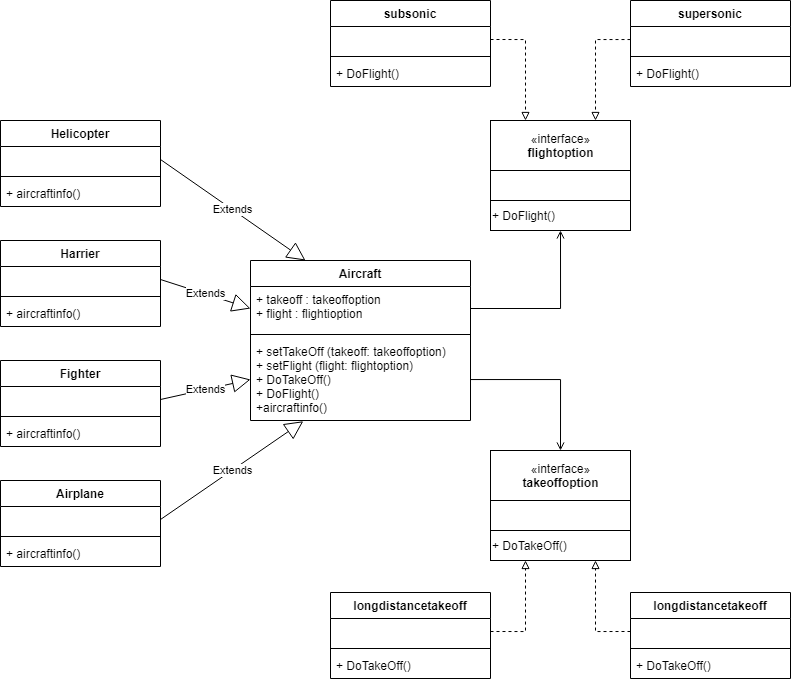

The diagram above was exported from draw.io. Its source (the exported page's mxGraphModel, read from the mxfile embedded in the PNG):
<mxGraphModel dx="1021" dy="1736" grid="1" gridSize="10" guides="1" tooltips="1" connect="1" arrows="1" fold="1" page="1" pageScale="1" pageWidth="827" pageHeight="1169" math="0" shadow="0">
  <root>
    <mxCell id="WIyWlLk6GJQsqaUBKTNV-0" />
    <mxCell id="WIyWlLk6GJQsqaUBKTNV-1" parent="WIyWlLk6GJQsqaUBKTNV-0" />
    <mxCell id="FvRW7JveO6giF2yo-py8-12" value="Aircraft&#10;" style="swimlane;fontStyle=1;align=center;verticalAlign=top;childLayout=stackLayout;horizontal=1;startSize=26;horizontalStack=0;resizeParent=1;resizeParentMax=0;resizeLast=0;collapsible=1;marginBottom=0;" parent="WIyWlLk6GJQsqaUBKTNV-1" vertex="1">
      <mxGeometry x="280" y="210" width="220" height="160" as="geometry" />
    </mxCell>
    <mxCell id="FvRW7JveO6giF2yo-py8-13" value="+ takeoff : takeoffoption&#10;+ flight : flightioption" style="text;strokeColor=none;fillColor=none;align=left;verticalAlign=top;spacingLeft=4;spacingRight=4;overflow=hidden;rotatable=0;points=[[0,0.5],[1,0.5]];portConstraint=eastwest;" parent="FvRW7JveO6giF2yo-py8-12" vertex="1">
      <mxGeometry y="26" width="220" height="44" as="geometry" />
    </mxCell>
    <mxCell id="FvRW7JveO6giF2yo-py8-14" value="" style="line;strokeWidth=1;fillColor=none;align=left;verticalAlign=middle;spacingTop=-1;spacingLeft=3;spacingRight=3;rotatable=0;labelPosition=right;points=[];portConstraint=eastwest;" parent="FvRW7JveO6giF2yo-py8-12" vertex="1">
      <mxGeometry y="70" width="220" height="8" as="geometry" />
    </mxCell>
    <mxCell id="FvRW7JveO6giF2yo-py8-15" value="+ setTakeOff (takeoff: takeoffoption)&#10;+ setFlight (flight: flightoption)&#10;+ DoTakeOff()&#10;+ DoFlight()&#10;+aircraftinfo()" style="text;strokeColor=none;fillColor=none;align=left;verticalAlign=top;spacingLeft=4;spacingRight=4;overflow=hidden;rotatable=0;points=[[0,0.5],[1,0.5]];portConstraint=eastwest;" parent="FvRW7JveO6giF2yo-py8-12" vertex="1">
      <mxGeometry y="78" width="220" height="82" as="geometry" />
    </mxCell>
    <mxCell id="_jy-EwgK7E6Ygc2RY4PV-11" value="«interface»&lt;br&gt;&lt;b&gt;takeoffoption&lt;/b&gt;" style="html=1;" vertex="1" parent="WIyWlLk6GJQsqaUBKTNV-1">
      <mxGeometry x="520" y="400" width="140" height="50" as="geometry" />
    </mxCell>
    <mxCell id="_jy-EwgK7E6Ygc2RY4PV-13" value="+ DoTakeOff()" style="html=1;align=left;" vertex="1" parent="WIyWlLk6GJQsqaUBKTNV-1">
      <mxGeometry x="520" y="480" width="140" height="30" as="geometry" />
    </mxCell>
    <mxCell id="_jy-EwgK7E6Ygc2RY4PV-14" value="" style="html=1;align=left;" vertex="1" parent="WIyWlLk6GJQsqaUBKTNV-1">
      <mxGeometry x="520" y="450" width="140" height="30" as="geometry" />
    </mxCell>
    <mxCell id="_jy-EwgK7E6Ygc2RY4PV-17" style="edgeStyle=orthogonalEdgeStyle;rounded=0;orthogonalLoop=1;jettySize=auto;html=1;entryX=0.5;entryY=0;entryDx=0;entryDy=0;endArrow=open;endFill=0;strokeColor=#000000;" edge="1" parent="WIyWlLk6GJQsqaUBKTNV-1" source="FvRW7JveO6giF2yo-py8-15" target="_jy-EwgK7E6Ygc2RY4PV-11">
      <mxGeometry relative="1" as="geometry" />
    </mxCell>
    <mxCell id="_jy-EwgK7E6Ygc2RY4PV-22" value="longdistancetakeoff" style="swimlane;fontStyle=1;align=center;verticalAlign=top;childLayout=stackLayout;horizontal=1;startSize=26;horizontalStack=0;resizeParent=1;resizeParentMax=0;resizeLast=0;collapsible=1;marginBottom=0;" vertex="1" parent="WIyWlLk6GJQsqaUBKTNV-1">
      <mxGeometry x="660" y="542" width="160" height="86" as="geometry" />
    </mxCell>
    <mxCell id="_jy-EwgK7E6Ygc2RY4PV-23" value=" " style="text;strokeColor=none;fillColor=none;align=left;verticalAlign=top;spacingLeft=4;spacingRight=4;overflow=hidden;rotatable=0;points=[[0,0.5],[1,0.5]];portConstraint=eastwest;" vertex="1" parent="_jy-EwgK7E6Ygc2RY4PV-22">
      <mxGeometry y="26" width="160" height="26" as="geometry" />
    </mxCell>
    <mxCell id="_jy-EwgK7E6Ygc2RY4PV-24" value="" style="line;strokeWidth=1;fillColor=none;align=left;verticalAlign=middle;spacingTop=-1;spacingLeft=3;spacingRight=3;rotatable=0;labelPosition=right;points=[];portConstraint=eastwest;" vertex="1" parent="_jy-EwgK7E6Ygc2RY4PV-22">
      <mxGeometry y="52" width="160" height="8" as="geometry" />
    </mxCell>
    <mxCell id="_jy-EwgK7E6Ygc2RY4PV-25" value="+ DoTakeOff()" style="text;strokeColor=none;fillColor=none;align=left;verticalAlign=top;spacingLeft=4;spacingRight=4;overflow=hidden;rotatable=0;points=[[0,0.5],[1,0.5]];portConstraint=eastwest;" vertex="1" parent="_jy-EwgK7E6Ygc2RY4PV-22">
      <mxGeometry y="60" width="160" height="26" as="geometry" />
    </mxCell>
    <mxCell id="_jy-EwgK7E6Ygc2RY4PV-26" value="longdistancetakeoff" style="swimlane;fontStyle=1;align=center;verticalAlign=top;childLayout=stackLayout;horizontal=1;startSize=26;horizontalStack=0;resizeParent=1;resizeParentMax=0;resizeLast=0;collapsible=1;marginBottom=0;" vertex="1" parent="WIyWlLk6GJQsqaUBKTNV-1">
      <mxGeometry x="360" y="542" width="160" height="86" as="geometry" />
    </mxCell>
    <mxCell id="_jy-EwgK7E6Ygc2RY4PV-27" value=" " style="text;strokeColor=none;fillColor=none;align=left;verticalAlign=top;spacingLeft=4;spacingRight=4;overflow=hidden;rotatable=0;points=[[0,0.5],[1,0.5]];portConstraint=eastwest;" vertex="1" parent="_jy-EwgK7E6Ygc2RY4PV-26">
      <mxGeometry y="26" width="160" height="26" as="geometry" />
    </mxCell>
    <mxCell id="_jy-EwgK7E6Ygc2RY4PV-28" value="" style="line;strokeWidth=1;fillColor=none;align=left;verticalAlign=middle;spacingTop=-1;spacingLeft=3;spacingRight=3;rotatable=0;labelPosition=right;points=[];portConstraint=eastwest;" vertex="1" parent="_jy-EwgK7E6Ygc2RY4PV-26">
      <mxGeometry y="52" width="160" height="8" as="geometry" />
    </mxCell>
    <mxCell id="_jy-EwgK7E6Ygc2RY4PV-29" value="+ DoTakeOff()" style="text;strokeColor=none;fillColor=none;align=left;verticalAlign=top;spacingLeft=4;spacingRight=4;overflow=hidden;rotatable=0;points=[[0,0.5],[1,0.5]];portConstraint=eastwest;" vertex="1" parent="_jy-EwgK7E6Ygc2RY4PV-26">
      <mxGeometry y="60" width="160" height="26" as="geometry" />
    </mxCell>
    <mxCell id="_jy-EwgK7E6Ygc2RY4PV-30" style="edgeStyle=orthogonalEdgeStyle;rounded=0;orthogonalLoop=1;jettySize=auto;html=1;exitX=1;exitY=0.5;exitDx=0;exitDy=0;entryX=0.25;entryY=1;entryDx=0;entryDy=0;endArrow=block;endFill=0;strokeColor=#000000;dashed=1;" edge="1" parent="WIyWlLk6GJQsqaUBKTNV-1" source="_jy-EwgK7E6Ygc2RY4PV-27" target="_jy-EwgK7E6Ygc2RY4PV-13">
      <mxGeometry relative="1" as="geometry" />
    </mxCell>
    <mxCell id="_jy-EwgK7E6Ygc2RY4PV-31" style="edgeStyle=orthogonalEdgeStyle;rounded=0;orthogonalLoop=1;jettySize=auto;html=1;exitX=0;exitY=0.5;exitDx=0;exitDy=0;entryX=0.75;entryY=1;entryDx=0;entryDy=0;endArrow=block;endFill=0;strokeColor=#000000;dashed=1;" edge="1" parent="WIyWlLk6GJQsqaUBKTNV-1" source="_jy-EwgK7E6Ygc2RY4PV-23" target="_jy-EwgK7E6Ygc2RY4PV-13">
      <mxGeometry relative="1" as="geometry" />
    </mxCell>
    <mxCell id="_jy-EwgK7E6Ygc2RY4PV-32" value="«interface»&lt;br&gt;&lt;b&gt;flightoption&lt;/b&gt;" style="html=1;" vertex="1" parent="WIyWlLk6GJQsqaUBKTNV-1">
      <mxGeometry x="520" y="70" width="140" height="50" as="geometry" />
    </mxCell>
    <mxCell id="_jy-EwgK7E6Ygc2RY4PV-33" value="+ DoFlight()" style="html=1;align=left;" vertex="1" parent="WIyWlLk6GJQsqaUBKTNV-1">
      <mxGeometry x="520" y="150" width="140" height="30" as="geometry" />
    </mxCell>
    <mxCell id="_jy-EwgK7E6Ygc2RY4PV-34" value="" style="html=1;align=left;" vertex="1" parent="WIyWlLk6GJQsqaUBKTNV-1">
      <mxGeometry x="520" y="120" width="140" height="30" as="geometry" />
    </mxCell>
    <mxCell id="_jy-EwgK7E6Ygc2RY4PV-35" style="edgeStyle=orthogonalEdgeStyle;rounded=0;orthogonalLoop=1;jettySize=auto;html=1;exitX=1;exitY=0.5;exitDx=0;exitDy=0;entryX=0.5;entryY=1;entryDx=0;entryDy=0;endArrow=open;endFill=0;strokeColor=#000000;" edge="1" parent="WIyWlLk6GJQsqaUBKTNV-1" source="FvRW7JveO6giF2yo-py8-13" target="_jy-EwgK7E6Ygc2RY4PV-33">
      <mxGeometry relative="1" as="geometry" />
    </mxCell>
    <mxCell id="_jy-EwgK7E6Ygc2RY4PV-36" value="subsonic" style="swimlane;fontStyle=1;align=center;verticalAlign=top;childLayout=stackLayout;horizontal=1;startSize=26;horizontalStack=0;resizeParent=1;resizeParentMax=0;resizeLast=0;collapsible=1;marginBottom=0;" vertex="1" parent="WIyWlLk6GJQsqaUBKTNV-1">
      <mxGeometry x="360" y="-50" width="160" height="86" as="geometry" />
    </mxCell>
    <mxCell id="_jy-EwgK7E6Ygc2RY4PV-37" value=" " style="text;strokeColor=none;fillColor=none;align=left;verticalAlign=top;spacingLeft=4;spacingRight=4;overflow=hidden;rotatable=0;points=[[0,0.5],[1,0.5]];portConstraint=eastwest;" vertex="1" parent="_jy-EwgK7E6Ygc2RY4PV-36">
      <mxGeometry y="26" width="160" height="26" as="geometry" />
    </mxCell>
    <mxCell id="_jy-EwgK7E6Ygc2RY4PV-38" value="" style="line;strokeWidth=1;fillColor=none;align=left;verticalAlign=middle;spacingTop=-1;spacingLeft=3;spacingRight=3;rotatable=0;labelPosition=right;points=[];portConstraint=eastwest;" vertex="1" parent="_jy-EwgK7E6Ygc2RY4PV-36">
      <mxGeometry y="52" width="160" height="8" as="geometry" />
    </mxCell>
    <mxCell id="_jy-EwgK7E6Ygc2RY4PV-39" value="+ DoFlight()" style="text;strokeColor=none;fillColor=none;align=left;verticalAlign=top;spacingLeft=4;spacingRight=4;overflow=hidden;rotatable=0;points=[[0,0.5],[1,0.5]];portConstraint=eastwest;" vertex="1" parent="_jy-EwgK7E6Ygc2RY4PV-36">
      <mxGeometry y="60" width="160" height="26" as="geometry" />
    </mxCell>
    <mxCell id="_jy-EwgK7E6Ygc2RY4PV-40" value="supersonic" style="swimlane;fontStyle=1;align=center;verticalAlign=top;childLayout=stackLayout;horizontal=1;startSize=26;horizontalStack=0;resizeParent=1;resizeParentMax=0;resizeLast=0;collapsible=1;marginBottom=0;" vertex="1" parent="WIyWlLk6GJQsqaUBKTNV-1">
      <mxGeometry x="660" y="-50" width="160" height="86" as="geometry" />
    </mxCell>
    <mxCell id="_jy-EwgK7E6Ygc2RY4PV-41" value=" " style="text;strokeColor=none;fillColor=none;align=left;verticalAlign=top;spacingLeft=4;spacingRight=4;overflow=hidden;rotatable=0;points=[[0,0.5],[1,0.5]];portConstraint=eastwest;" vertex="1" parent="_jy-EwgK7E6Ygc2RY4PV-40">
      <mxGeometry y="26" width="160" height="26" as="geometry" />
    </mxCell>
    <mxCell id="_jy-EwgK7E6Ygc2RY4PV-42" value="" style="line;strokeWidth=1;fillColor=none;align=left;verticalAlign=middle;spacingTop=-1;spacingLeft=3;spacingRight=3;rotatable=0;labelPosition=right;points=[];portConstraint=eastwest;" vertex="1" parent="_jy-EwgK7E6Ygc2RY4PV-40">
      <mxGeometry y="52" width="160" height="8" as="geometry" />
    </mxCell>
    <mxCell id="_jy-EwgK7E6Ygc2RY4PV-43" value="+ DoFlight()" style="text;strokeColor=none;fillColor=none;align=left;verticalAlign=top;spacingLeft=4;spacingRight=4;overflow=hidden;rotatable=0;points=[[0,0.5],[1,0.5]];portConstraint=eastwest;" vertex="1" parent="_jy-EwgK7E6Ygc2RY4PV-40">
      <mxGeometry y="60" width="160" height="26" as="geometry" />
    </mxCell>
    <mxCell id="_jy-EwgK7E6Ygc2RY4PV-44" style="edgeStyle=orthogonalEdgeStyle;rounded=0;orthogonalLoop=1;jettySize=auto;html=1;exitX=1;exitY=0.5;exitDx=0;exitDy=0;entryX=0.25;entryY=0;entryDx=0;entryDy=0;endArrow=block;endFill=0;strokeColor=#000000;dashed=1;" edge="1" parent="WIyWlLk6GJQsqaUBKTNV-1" source="_jy-EwgK7E6Ygc2RY4PV-37" target="_jy-EwgK7E6Ygc2RY4PV-32">
      <mxGeometry relative="1" as="geometry" />
    </mxCell>
    <mxCell id="_jy-EwgK7E6Ygc2RY4PV-45" style="edgeStyle=orthogonalEdgeStyle;rounded=0;orthogonalLoop=1;jettySize=auto;html=1;entryX=0.75;entryY=0;entryDx=0;entryDy=0;endArrow=block;endFill=0;strokeColor=#000000;dashed=1;" edge="1" parent="WIyWlLk6GJQsqaUBKTNV-1" source="_jy-EwgK7E6Ygc2RY4PV-41" target="_jy-EwgK7E6Ygc2RY4PV-32">
      <mxGeometry relative="1" as="geometry" />
    </mxCell>
    <mxCell id="_jy-EwgK7E6Ygc2RY4PV-50" value="Helicopter" style="swimlane;fontStyle=1;align=center;verticalAlign=top;childLayout=stackLayout;horizontal=1;startSize=26;horizontalStack=0;resizeParent=1;resizeParentMax=0;resizeLast=0;collapsible=1;marginBottom=0;" vertex="1" parent="WIyWlLk6GJQsqaUBKTNV-1">
      <mxGeometry x="30" y="70" width="160" height="86" as="geometry" />
    </mxCell>
    <mxCell id="_jy-EwgK7E6Ygc2RY4PV-51" value=" " style="text;strokeColor=none;fillColor=none;align=left;verticalAlign=top;spacingLeft=4;spacingRight=4;overflow=hidden;rotatable=0;points=[[0,0.5],[1,0.5]];portConstraint=eastwest;" vertex="1" parent="_jy-EwgK7E6Ygc2RY4PV-50">
      <mxGeometry y="26" width="160" height="26" as="geometry" />
    </mxCell>
    <mxCell id="_jy-EwgK7E6Ygc2RY4PV-52" value="" style="line;strokeWidth=1;fillColor=none;align=left;verticalAlign=middle;spacingTop=-1;spacingLeft=3;spacingRight=3;rotatable=0;labelPosition=right;points=[];portConstraint=eastwest;" vertex="1" parent="_jy-EwgK7E6Ygc2RY4PV-50">
      <mxGeometry y="52" width="160" height="8" as="geometry" />
    </mxCell>
    <mxCell id="_jy-EwgK7E6Ygc2RY4PV-53" value="+ aircraftinfo()" style="text;strokeColor=none;fillColor=none;align=left;verticalAlign=top;spacingLeft=4;spacingRight=4;overflow=hidden;rotatable=0;points=[[0,0.5],[1,0.5]];portConstraint=eastwest;" vertex="1" parent="_jy-EwgK7E6Ygc2RY4PV-50">
      <mxGeometry y="60" width="160" height="26" as="geometry" />
    </mxCell>
    <mxCell id="_jy-EwgK7E6Ygc2RY4PV-54" value="Harrier" style="swimlane;fontStyle=1;align=center;verticalAlign=top;childLayout=stackLayout;horizontal=1;startSize=26;horizontalStack=0;resizeParent=1;resizeParentMax=0;resizeLast=0;collapsible=1;marginBottom=0;" vertex="1" parent="WIyWlLk6GJQsqaUBKTNV-1">
      <mxGeometry x="30" y="190" width="160" height="86" as="geometry" />
    </mxCell>
    <mxCell id="_jy-EwgK7E6Ygc2RY4PV-55" value=" " style="text;strokeColor=none;fillColor=none;align=left;verticalAlign=top;spacingLeft=4;spacingRight=4;overflow=hidden;rotatable=0;points=[[0,0.5],[1,0.5]];portConstraint=eastwest;" vertex="1" parent="_jy-EwgK7E6Ygc2RY4PV-54">
      <mxGeometry y="26" width="160" height="26" as="geometry" />
    </mxCell>
    <mxCell id="_jy-EwgK7E6Ygc2RY4PV-56" value="" style="line;strokeWidth=1;fillColor=none;align=left;verticalAlign=middle;spacingTop=-1;spacingLeft=3;spacingRight=3;rotatable=0;labelPosition=right;points=[];portConstraint=eastwest;" vertex="1" parent="_jy-EwgK7E6Ygc2RY4PV-54">
      <mxGeometry y="52" width="160" height="8" as="geometry" />
    </mxCell>
    <mxCell id="_jy-EwgK7E6Ygc2RY4PV-57" value="+ aircraftinfo()" style="text;strokeColor=none;fillColor=none;align=left;verticalAlign=top;spacingLeft=4;spacingRight=4;overflow=hidden;rotatable=0;points=[[0,0.5],[1,0.5]];portConstraint=eastwest;" vertex="1" parent="_jy-EwgK7E6Ygc2RY4PV-54">
      <mxGeometry y="60" width="160" height="26" as="geometry" />
    </mxCell>
    <mxCell id="_jy-EwgK7E6Ygc2RY4PV-58" value="Fighter" style="swimlane;fontStyle=1;align=center;verticalAlign=top;childLayout=stackLayout;horizontal=1;startSize=26;horizontalStack=0;resizeParent=1;resizeParentMax=0;resizeLast=0;collapsible=1;marginBottom=0;" vertex="1" parent="WIyWlLk6GJQsqaUBKTNV-1">
      <mxGeometry x="30" y="310" width="160" height="86" as="geometry" />
    </mxCell>
    <mxCell id="_jy-EwgK7E6Ygc2RY4PV-59" value=" " style="text;strokeColor=none;fillColor=none;align=left;verticalAlign=top;spacingLeft=4;spacingRight=4;overflow=hidden;rotatable=0;points=[[0,0.5],[1,0.5]];portConstraint=eastwest;" vertex="1" parent="_jy-EwgK7E6Ygc2RY4PV-58">
      <mxGeometry y="26" width="160" height="26" as="geometry" />
    </mxCell>
    <mxCell id="_jy-EwgK7E6Ygc2RY4PV-60" value="" style="line;strokeWidth=1;fillColor=none;align=left;verticalAlign=middle;spacingTop=-1;spacingLeft=3;spacingRight=3;rotatable=0;labelPosition=right;points=[];portConstraint=eastwest;" vertex="1" parent="_jy-EwgK7E6Ygc2RY4PV-58">
      <mxGeometry y="52" width="160" height="8" as="geometry" />
    </mxCell>
    <mxCell id="_jy-EwgK7E6Ygc2RY4PV-61" value="+ aircraftinfo()" style="text;strokeColor=none;fillColor=none;align=left;verticalAlign=top;spacingLeft=4;spacingRight=4;overflow=hidden;rotatable=0;points=[[0,0.5],[1,0.5]];portConstraint=eastwest;" vertex="1" parent="_jy-EwgK7E6Ygc2RY4PV-58">
      <mxGeometry y="60" width="160" height="26" as="geometry" />
    </mxCell>
    <mxCell id="_jy-EwgK7E6Ygc2RY4PV-62" value="Airplane" style="swimlane;fontStyle=1;align=center;verticalAlign=top;childLayout=stackLayout;horizontal=1;startSize=26;horizontalStack=0;resizeParent=1;resizeParentMax=0;resizeLast=0;collapsible=1;marginBottom=0;" vertex="1" parent="WIyWlLk6GJQsqaUBKTNV-1">
      <mxGeometry x="30" y="430" width="160" height="86" as="geometry" />
    </mxCell>
    <mxCell id="_jy-EwgK7E6Ygc2RY4PV-63" value=" " style="text;strokeColor=none;fillColor=none;align=left;verticalAlign=top;spacingLeft=4;spacingRight=4;overflow=hidden;rotatable=0;points=[[0,0.5],[1,0.5]];portConstraint=eastwest;" vertex="1" parent="_jy-EwgK7E6Ygc2RY4PV-62">
      <mxGeometry y="26" width="160" height="26" as="geometry" />
    </mxCell>
    <mxCell id="_jy-EwgK7E6Ygc2RY4PV-64" value="" style="line;strokeWidth=1;fillColor=none;align=left;verticalAlign=middle;spacingTop=-1;spacingLeft=3;spacingRight=3;rotatable=0;labelPosition=right;points=[];portConstraint=eastwest;" vertex="1" parent="_jy-EwgK7E6Ygc2RY4PV-62">
      <mxGeometry y="52" width="160" height="8" as="geometry" />
    </mxCell>
    <mxCell id="_jy-EwgK7E6Ygc2RY4PV-65" value="+ aircraftinfo()" style="text;strokeColor=none;fillColor=none;align=left;verticalAlign=top;spacingLeft=4;spacingRight=4;overflow=hidden;rotatable=0;points=[[0,0.5],[1,0.5]];portConstraint=eastwest;" vertex="1" parent="_jy-EwgK7E6Ygc2RY4PV-62">
      <mxGeometry y="60" width="160" height="26" as="geometry" />
    </mxCell>
    <mxCell id="_jy-EwgK7E6Ygc2RY4PV-67" value="Extends" style="endArrow=block;endSize=16;endFill=0;html=1;strokeColor=#000000;exitX=1;exitY=0.5;exitDx=0;exitDy=0;entryX=0.25;entryY=0;entryDx=0;entryDy=0;" edge="1" parent="WIyWlLk6GJQsqaUBKTNV-1" source="_jy-EwgK7E6Ygc2RY4PV-51" target="FvRW7JveO6giF2yo-py8-12">
      <mxGeometry width="160" relative="1" as="geometry">
        <mxPoint x="370" y="320" as="sourcePoint" />
        <mxPoint x="540" y="330" as="targetPoint" />
      </mxGeometry>
    </mxCell>
    <mxCell id="_jy-EwgK7E6Ygc2RY4PV-68" value="Extends" style="endArrow=block;endSize=16;endFill=0;html=1;strokeColor=#000000;exitX=1;exitY=0.5;exitDx=0;exitDy=0;entryX=0;entryY=0.5;entryDx=0;entryDy=0;" edge="1" parent="WIyWlLk6GJQsqaUBKTNV-1" source="_jy-EwgK7E6Ygc2RY4PV-55" target="FvRW7JveO6giF2yo-py8-13">
      <mxGeometry width="160" relative="1" as="geometry">
        <mxPoint x="380" y="330" as="sourcePoint" />
        <mxPoint x="290" y="260" as="targetPoint" />
      </mxGeometry>
    </mxCell>
    <mxCell id="_jy-EwgK7E6Ygc2RY4PV-71" value="Extends" style="endArrow=block;endSize=16;endFill=0;html=1;strokeColor=#000000;exitX=1;exitY=0.5;exitDx=0;exitDy=0;entryX=0;entryY=0.5;entryDx=0;entryDy=0;" edge="1" parent="WIyWlLk6GJQsqaUBKTNV-1" source="_jy-EwgK7E6Ygc2RY4PV-59" target="FvRW7JveO6giF2yo-py8-15">
      <mxGeometry width="160" relative="1" as="geometry">
        <mxPoint x="310" y="330" as="sourcePoint" />
        <mxPoint x="470" y="330" as="targetPoint" />
      </mxGeometry>
    </mxCell>
    <mxCell id="_jy-EwgK7E6Ygc2RY4PV-73" value="Extends" style="endArrow=block;endSize=16;endFill=0;html=1;strokeColor=#000000;exitX=1;exitY=0.5;exitDx=0;exitDy=0;entryX=0.24;entryY=1.009;entryDx=0;entryDy=0;entryPerimeter=0;" edge="1" parent="WIyWlLk6GJQsqaUBKTNV-1" source="_jy-EwgK7E6Ygc2RY4PV-63" target="FvRW7JveO6giF2yo-py8-15">
      <mxGeometry width="160" relative="1" as="geometry">
        <mxPoint x="310" y="330" as="sourcePoint" />
        <mxPoint x="470" y="330" as="targetPoint" />
      </mxGeometry>
    </mxCell>
  </root>
</mxGraphModel>